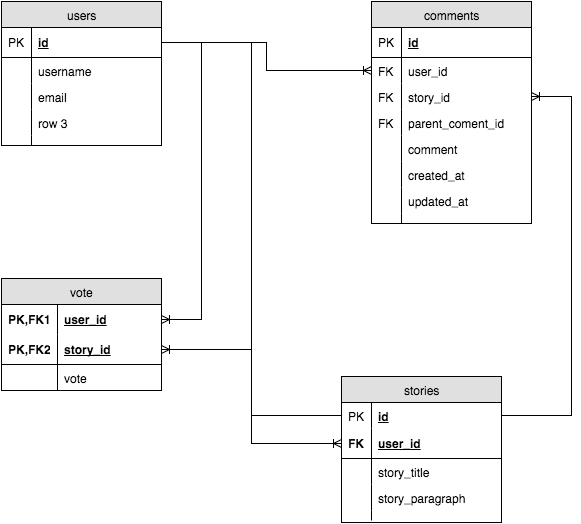

The diagram above was exported from draw.io. Its source (the exported page's mxGraphModel, read from the mxfile embedded in the PNG):
<mxGraphModel dx="710" dy="684" grid="1" gridSize="10" guides="1" tooltips="1" connect="1" arrows="1" fold="1" page="1" pageScale="1" pageWidth="850" pageHeight="1100" background="#ffffff" math="0" shadow="0">
  <root>
    <mxCell id="0" />
    <mxCell id="1" parent="0" />
    <mxCell id="1752e93ba27c9966-1" value="users" style="swimlane;html=1;fontStyle=0;childLayout=stackLayout;horizontal=1;startSize=26;fillColor=#e0e0e0;horizontalStack=0;resizeParent=1;resizeLast=0;collapsible=1;marginBottom=0;swimlaneFillColor=#ffffff;align=center;" vertex="1" parent="1">
      <mxGeometry x="60" y="52" width="160" height="144" as="geometry" />
    </mxCell>
    <mxCell id="1752e93ba27c9966-2" value="id" style="shape=partialRectangle;top=0;left=0;right=0;bottom=1;html=1;align=left;verticalAlign=middle;fillColor=none;spacingLeft=34;spacingRight=4;whiteSpace=wrap;overflow=hidden;rotatable=0;points=[[0,0.5],[1,0.5]];portConstraint=eastwest;dropTarget=0;fontStyle=5;" vertex="1" parent="1752e93ba27c9966-1">
      <mxGeometry y="26" width="160" height="30" as="geometry" />
    </mxCell>
    <mxCell id="1752e93ba27c9966-3" value="PK" style="shape=partialRectangle;top=0;left=0;bottom=0;html=1;fillColor=none;align=left;verticalAlign=middle;spacingLeft=4;spacingRight=4;whiteSpace=wrap;overflow=hidden;rotatable=0;points=[];portConstraint=eastwest;part=1;" vertex="1" connectable="0" parent="1752e93ba27c9966-2">
      <mxGeometry width="30" height="30" as="geometry" />
    </mxCell>
    <mxCell id="1752e93ba27c9966-4" value="username" style="shape=partialRectangle;top=0;left=0;right=0;bottom=0;html=1;align=left;verticalAlign=top;fillColor=none;spacingLeft=34;spacingRight=4;whiteSpace=wrap;overflow=hidden;rotatable=0;points=[[0,0.5],[1,0.5]];portConstraint=eastwest;dropTarget=0;" vertex="1" parent="1752e93ba27c9966-1">
      <mxGeometry y="56" width="160" height="26" as="geometry" />
    </mxCell>
    <mxCell id="1752e93ba27c9966-5" value="" style="shape=partialRectangle;top=0;left=0;bottom=0;html=1;fillColor=none;align=left;verticalAlign=top;spacingLeft=4;spacingRight=4;whiteSpace=wrap;overflow=hidden;rotatable=0;points=[];portConstraint=eastwest;part=1;" vertex="1" connectable="0" parent="1752e93ba27c9966-4">
      <mxGeometry width="30" height="26" as="geometry" />
    </mxCell>
    <mxCell id="1752e93ba27c9966-6" value="email" style="shape=partialRectangle;top=0;left=0;right=0;bottom=0;html=1;align=left;verticalAlign=top;fillColor=none;spacingLeft=34;spacingRight=4;whiteSpace=wrap;overflow=hidden;rotatable=0;points=[[0,0.5],[1,0.5]];portConstraint=eastwest;dropTarget=0;" vertex="1" parent="1752e93ba27c9966-1">
      <mxGeometry y="82" width="160" height="26" as="geometry" />
    </mxCell>
    <mxCell id="1752e93ba27c9966-7" value="" style="shape=partialRectangle;top=0;left=0;bottom=0;html=1;fillColor=none;align=left;verticalAlign=top;spacingLeft=4;spacingRight=4;whiteSpace=wrap;overflow=hidden;rotatable=0;points=[];portConstraint=eastwest;part=1;" vertex="1" connectable="0" parent="1752e93ba27c9966-6">
      <mxGeometry width="30" height="26" as="geometry" />
    </mxCell>
    <mxCell id="1752e93ba27c9966-8" value="row 3" style="shape=partialRectangle;top=0;left=0;right=0;bottom=0;html=1;align=left;verticalAlign=top;fillColor=none;spacingLeft=34;spacingRight=4;whiteSpace=wrap;overflow=hidden;rotatable=0;points=[[0,0.5],[1,0.5]];portConstraint=eastwest;dropTarget=0;" vertex="1" parent="1752e93ba27c9966-1">
      <mxGeometry y="108" width="160" height="26" as="geometry" />
    </mxCell>
    <mxCell id="1752e93ba27c9966-9" value="" style="shape=partialRectangle;top=0;left=0;bottom=0;html=1;fillColor=none;align=left;verticalAlign=top;spacingLeft=4;spacingRight=4;whiteSpace=wrap;overflow=hidden;rotatable=0;points=[];portConstraint=eastwest;part=1;" vertex="1" connectable="0" parent="1752e93ba27c9966-8">
      <mxGeometry width="30" height="26" as="geometry" />
    </mxCell>
    <mxCell id="1752e93ba27c9966-10" value="" style="shape=partialRectangle;top=0;left=0;right=0;bottom=0;html=1;align=left;verticalAlign=top;fillColor=none;spacingLeft=34;spacingRight=4;whiteSpace=wrap;overflow=hidden;rotatable=0;points=[[0,0.5],[1,0.5]];portConstraint=eastwest;dropTarget=0;" vertex="1" parent="1752e93ba27c9966-1">
      <mxGeometry y="134" width="160" height="10" as="geometry" />
    </mxCell>
    <mxCell id="1752e93ba27c9966-11" value="" style="shape=partialRectangle;top=0;left=0;bottom=0;html=1;fillColor=none;align=left;verticalAlign=top;spacingLeft=4;spacingRight=4;whiteSpace=wrap;overflow=hidden;rotatable=0;points=[];portConstraint=eastwest;part=1;" vertex="1" connectable="0" parent="1752e93ba27c9966-10">
      <mxGeometry width="30" height="10" as="geometry" />
    </mxCell>
    <mxCell id="1752e93ba27c9966-12" value="stories" style="swimlane;html=1;fontStyle=0;childLayout=stackLayout;horizontal=1;startSize=26;fillColor=#e0e0e0;horizontalStack=0;resizeParent=1;resizeLast=0;collapsible=1;marginBottom=0;swimlaneFillColor=#ffffff;align=center;" vertex="1" parent="1">
      <mxGeometry x="400" y="427" width="160" height="146" as="geometry" />
    </mxCell>
    <mxCell id="1752e93ba27c9966-110" value="&lt;b&gt;&lt;u&gt;id&lt;/u&gt;&lt;/b&gt;" style="shape=partialRectangle;top=0;left=0;right=0;bottom=0;html=1;align=left;verticalAlign=top;fillColor=none;spacingLeft=34;spacingRight=4;whiteSpace=wrap;overflow=hidden;rotatable=0;points=[[0,0.5],[1,0.5]];portConstraint=eastwest;dropTarget=0;" vertex="1" parent="1752e93ba27c9966-12">
      <mxGeometry y="26" width="160" height="26" as="geometry" />
    </mxCell>
    <mxCell id="1752e93ba27c9966-111" value="PK" style="shape=partialRectangle;top=0;left=0;bottom=0;html=1;fillColor=none;align=left;verticalAlign=top;spacingLeft=4;spacingRight=4;whiteSpace=wrap;overflow=hidden;rotatable=0;points=[];portConstraint=eastwest;part=1;" vertex="1" connectable="0" parent="1752e93ba27c9966-110">
      <mxGeometry width="30" height="26" as="geometry" />
    </mxCell>
    <mxCell id="1752e93ba27c9966-13" value="user_id" style="shape=partialRectangle;top=0;left=0;right=0;bottom=1;html=1;align=left;verticalAlign=middle;fillColor=none;spacingLeft=34;spacingRight=4;whiteSpace=wrap;overflow=hidden;rotatable=0;points=[[0,0.5],[1,0.5]];portConstraint=eastwest;dropTarget=0;fontStyle=5;" vertex="1" parent="1752e93ba27c9966-12">
      <mxGeometry y="52" width="160" height="30" as="geometry" />
    </mxCell>
    <mxCell id="1752e93ba27c9966-14" value="&lt;b&gt;FK&lt;/b&gt;" style="shape=partialRectangle;top=0;left=0;bottom=0;html=1;fillColor=none;align=left;verticalAlign=middle;spacingLeft=4;spacingRight=4;whiteSpace=wrap;overflow=hidden;rotatable=0;points=[];portConstraint=eastwest;part=1;" vertex="1" connectable="0" parent="1752e93ba27c9966-13">
      <mxGeometry width="30" height="30" as="geometry" />
    </mxCell>
    <mxCell id="1752e93ba27c9966-15" value="story_title" style="shape=partialRectangle;top=0;left=0;right=0;bottom=0;html=1;align=left;verticalAlign=top;fillColor=none;spacingLeft=34;spacingRight=4;whiteSpace=wrap;overflow=hidden;rotatable=0;points=[[0,0.5],[1,0.5]];portConstraint=eastwest;dropTarget=0;" vertex="1" parent="1752e93ba27c9966-12">
      <mxGeometry y="82" width="160" height="26" as="geometry" />
    </mxCell>
    <mxCell id="1752e93ba27c9966-16" value="" style="shape=partialRectangle;top=0;left=0;bottom=0;html=1;fillColor=none;align=left;verticalAlign=top;spacingLeft=4;spacingRight=4;whiteSpace=wrap;overflow=hidden;rotatable=0;points=[];portConstraint=eastwest;part=1;" vertex="1" connectable="0" parent="1752e93ba27c9966-15">
      <mxGeometry width="30" height="26" as="geometry" />
    </mxCell>
    <mxCell id="1752e93ba27c9966-17" value="story_paragraph" style="shape=partialRectangle;top=0;left=0;right=0;bottom=0;html=1;align=left;verticalAlign=top;fillColor=none;spacingLeft=34;spacingRight=4;whiteSpace=wrap;overflow=hidden;rotatable=0;points=[[0,0.5],[1,0.5]];portConstraint=eastwest;dropTarget=0;" vertex="1" parent="1752e93ba27c9966-12">
      <mxGeometry y="108" width="160" height="26" as="geometry" />
    </mxCell>
    <mxCell id="1752e93ba27c9966-18" value="" style="shape=partialRectangle;top=0;left=0;bottom=0;html=1;fillColor=none;align=left;verticalAlign=top;spacingLeft=4;spacingRight=4;whiteSpace=wrap;overflow=hidden;rotatable=0;points=[];portConstraint=eastwest;part=1;" vertex="1" connectable="0" parent="1752e93ba27c9966-17">
      <mxGeometry width="30" height="26" as="geometry" />
    </mxCell>
    <mxCell id="1752e93ba27c9966-21" value="" style="shape=partialRectangle;top=0;left=0;right=0;bottom=0;html=1;align=left;verticalAlign=top;fillColor=none;spacingLeft=34;spacingRight=4;whiteSpace=wrap;overflow=hidden;rotatable=0;points=[[0,0.5],[1,0.5]];portConstraint=eastwest;dropTarget=0;" vertex="1" parent="1752e93ba27c9966-12">
      <mxGeometry y="134" width="160" height="10" as="geometry" />
    </mxCell>
    <mxCell id="1752e93ba27c9966-22" value="" style="shape=partialRectangle;top=0;left=0;bottom=0;html=1;fillColor=none;align=left;verticalAlign=top;spacingLeft=4;spacingRight=4;whiteSpace=wrap;overflow=hidden;rotatable=0;points=[];portConstraint=eastwest;part=1;" vertex="1" connectable="0" parent="1752e93ba27c9966-21">
      <mxGeometry width="30" height="10" as="geometry" />
    </mxCell>
    <mxCell id="1752e93ba27c9966-23" value="comments" style="swimlane;html=1;fontStyle=0;childLayout=stackLayout;horizontal=1;startSize=26;fillColor=#e0e0e0;horizontalStack=0;resizeParent=1;resizeLast=0;collapsible=1;marginBottom=0;swimlaneFillColor=#ffffff;align=center;" vertex="1" parent="1">
      <mxGeometry x="430" y="52" width="160" height="222" as="geometry" />
    </mxCell>
    <mxCell id="1752e93ba27c9966-24" value="id" style="shape=partialRectangle;top=0;left=0;right=0;bottom=1;html=1;align=left;verticalAlign=middle;fillColor=none;spacingLeft=34;spacingRight=4;whiteSpace=wrap;overflow=hidden;rotatable=0;points=[[0,0.5],[1,0.5]];portConstraint=eastwest;dropTarget=0;fontStyle=5;" vertex="1" parent="1752e93ba27c9966-23">
      <mxGeometry y="26" width="160" height="30" as="geometry" />
    </mxCell>
    <mxCell id="1752e93ba27c9966-25" value="PK" style="shape=partialRectangle;top=0;left=0;bottom=0;html=1;fillColor=none;align=left;verticalAlign=middle;spacingLeft=4;spacingRight=4;whiteSpace=wrap;overflow=hidden;rotatable=0;points=[];portConstraint=eastwest;part=1;" vertex="1" connectable="0" parent="1752e93ba27c9966-24">
      <mxGeometry width="30" height="30" as="geometry" />
    </mxCell>
    <mxCell id="1752e93ba27c9966-26" value="user_id" style="shape=partialRectangle;top=0;left=0;right=0;bottom=0;html=1;align=left;verticalAlign=top;fillColor=none;spacingLeft=34;spacingRight=4;whiteSpace=wrap;overflow=hidden;rotatable=0;points=[[0,0.5],[1,0.5]];portConstraint=eastwest;dropTarget=0;" vertex="1" parent="1752e93ba27c9966-23">
      <mxGeometry y="56" width="160" height="26" as="geometry" />
    </mxCell>
    <mxCell id="1752e93ba27c9966-27" value="FK" style="shape=partialRectangle;top=0;left=0;bottom=0;html=1;fillColor=none;align=left;verticalAlign=top;spacingLeft=4;spacingRight=4;whiteSpace=wrap;overflow=hidden;rotatable=0;points=[];portConstraint=eastwest;part=1;" vertex="1" connectable="0" parent="1752e93ba27c9966-26">
      <mxGeometry width="30" height="26" as="geometry" />
    </mxCell>
    <mxCell id="2d908ee1371365e1-13" value="story_id" style="shape=partialRectangle;top=0;left=0;right=0;bottom=0;html=1;align=left;verticalAlign=top;fillColor=none;spacingLeft=34;spacingRight=4;whiteSpace=wrap;overflow=hidden;rotatable=0;points=[[0,0.5],[1,0.5]];portConstraint=eastwest;dropTarget=0;" vertex="1" parent="1752e93ba27c9966-23">
      <mxGeometry y="82" width="160" height="26" as="geometry" />
    </mxCell>
    <mxCell id="2d908ee1371365e1-14" value="FK" style="shape=partialRectangle;top=0;left=0;bottom=0;html=1;fillColor=none;align=left;verticalAlign=top;spacingLeft=4;spacingRight=4;whiteSpace=wrap;overflow=hidden;rotatable=0;points=[];portConstraint=eastwest;part=1;" vertex="1" connectable="0" parent="2d908ee1371365e1-13">
      <mxGeometry width="30" height="26" as="geometry" />
    </mxCell>
    <mxCell id="2d908ee1371365e1-15" value="parent_coment_id" style="shape=partialRectangle;top=0;left=0;right=0;bottom=0;html=1;align=left;verticalAlign=top;fillColor=none;spacingLeft=34;spacingRight=4;whiteSpace=wrap;overflow=hidden;rotatable=0;points=[[0,0.5],[1,0.5]];portConstraint=eastwest;dropTarget=0;" vertex="1" parent="1752e93ba27c9966-23">
      <mxGeometry y="108" width="160" height="26" as="geometry" />
    </mxCell>
    <mxCell id="2d908ee1371365e1-16" value="FK" style="shape=partialRectangle;top=0;left=0;bottom=0;html=1;fillColor=none;align=left;verticalAlign=top;spacingLeft=4;spacingRight=4;whiteSpace=wrap;overflow=hidden;rotatable=0;points=[];portConstraint=eastwest;part=1;" vertex="1" connectable="0" parent="2d908ee1371365e1-15">
      <mxGeometry width="30" height="26" as="geometry" />
    </mxCell>
    <mxCell id="1bd646741951b5ff-1" value="comment" style="shape=partialRectangle;top=0;left=0;right=0;bottom=0;html=1;align=left;verticalAlign=top;fillColor=none;spacingLeft=34;spacingRight=4;whiteSpace=wrap;overflow=hidden;rotatable=0;points=[[0,0.5],[1,0.5]];portConstraint=eastwest;dropTarget=0;" vertex="1" parent="1752e93ba27c9966-23">
      <mxGeometry y="134" width="160" height="26" as="geometry" />
    </mxCell>
    <mxCell id="1bd646741951b5ff-2" value="" style="shape=partialRectangle;top=0;left=0;bottom=0;html=1;fillColor=none;align=left;verticalAlign=top;spacingLeft=4;spacingRight=4;whiteSpace=wrap;overflow=hidden;rotatable=0;points=[];portConstraint=eastwest;part=1;" vertex="1" connectable="0" parent="1bd646741951b5ff-1">
      <mxGeometry width="30" height="26" as="geometry" />
    </mxCell>
    <mxCell id="1752e93ba27c9966-99" value="created_at" style="shape=partialRectangle;top=0;left=0;right=0;bottom=0;html=1;align=left;verticalAlign=top;fillColor=none;spacingLeft=34;spacingRight=4;whiteSpace=wrap;overflow=hidden;rotatable=0;points=[[0,0.5],[1,0.5]];portConstraint=eastwest;dropTarget=0;" vertex="1" parent="1752e93ba27c9966-23">
      <mxGeometry y="160" width="160" height="26" as="geometry" />
    </mxCell>
    <mxCell id="1752e93ba27c9966-100" value="" style="shape=partialRectangle;top=0;left=0;bottom=0;html=1;fillColor=none;align=left;verticalAlign=top;spacingLeft=4;spacingRight=4;whiteSpace=wrap;overflow=hidden;rotatable=0;points=[];portConstraint=eastwest;part=1;" vertex="1" connectable="0" parent="1752e93ba27c9966-99">
      <mxGeometry width="30" height="26" as="geometry" />
    </mxCell>
    <mxCell id="1752e93ba27c9966-103" value="updated_at" style="shape=partialRectangle;top=0;left=0;right=0;bottom=0;html=1;align=left;verticalAlign=top;fillColor=none;spacingLeft=34;spacingRight=4;whiteSpace=wrap;overflow=hidden;rotatable=0;points=[[0,0.5],[1,0.5]];portConstraint=eastwest;dropTarget=0;" vertex="1" parent="1752e93ba27c9966-23">
      <mxGeometry y="186" width="160" height="26" as="geometry" />
    </mxCell>
    <mxCell id="1752e93ba27c9966-104" value="" style="shape=partialRectangle;top=0;left=0;bottom=0;html=1;fillColor=none;align=left;verticalAlign=top;spacingLeft=4;spacingRight=4;whiteSpace=wrap;overflow=hidden;rotatable=0;points=[];portConstraint=eastwest;part=1;" vertex="1" connectable="0" parent="1752e93ba27c9966-103">
      <mxGeometry width="30" height="26" as="geometry" />
    </mxCell>
    <mxCell id="1752e93ba27c9966-32" value="" style="shape=partialRectangle;top=0;left=0;right=0;bottom=0;html=1;align=left;verticalAlign=top;fillColor=none;spacingLeft=34;spacingRight=4;whiteSpace=wrap;overflow=hidden;rotatable=0;points=[[0,0.5],[1,0.5]];portConstraint=eastwest;dropTarget=0;" vertex="1" parent="1752e93ba27c9966-23">
      <mxGeometry y="212" width="160" height="10" as="geometry" />
    </mxCell>
    <mxCell id="1752e93ba27c9966-33" value="" style="shape=partialRectangle;top=0;left=0;bottom=0;html=1;fillColor=none;align=left;verticalAlign=top;spacingLeft=4;spacingRight=4;whiteSpace=wrap;overflow=hidden;rotatable=0;points=[];portConstraint=eastwest;part=1;" vertex="1" connectable="0" parent="1752e93ba27c9966-32">
      <mxGeometry width="30" height="10" as="geometry" />
    </mxCell>
    <mxCell id="2d908ee1371365e1-1" value="vote" style="swimlane;html=1;fontStyle=0;childLayout=stackLayout;horizontal=1;startSize=26;fillColor=#e0e0e0;horizontalStack=0;resizeParent=1;resizeLast=0;collapsible=1;marginBottom=0;swimlaneFillColor=#ffffff;align=center;" vertex="1" parent="1">
      <mxGeometry x="60" y="329" width="160" height="112" as="geometry" />
    </mxCell>
    <mxCell id="2d908ee1371365e1-2" value="user_id" style="shape=partialRectangle;top=0;left=0;right=0;bottom=0;html=1;align=left;verticalAlign=middle;fillColor=none;spacingLeft=60;spacingRight=4;whiteSpace=wrap;overflow=hidden;rotatable=0;points=[[0,0.5],[1,0.5]];portConstraint=eastwest;dropTarget=0;fontStyle=5;" vertex="1" parent="2d908ee1371365e1-1">
      <mxGeometry y="26" width="160" height="30" as="geometry" />
    </mxCell>
    <mxCell id="2d908ee1371365e1-3" value="PK,FK1" style="shape=partialRectangle;fontStyle=1;top=0;left=0;bottom=0;html=1;fillColor=none;align=left;verticalAlign=middle;spacingLeft=4;spacingRight=4;whiteSpace=wrap;overflow=hidden;rotatable=0;points=[];portConstraint=eastwest;part=1;" vertex="1" connectable="0" parent="2d908ee1371365e1-2">
      <mxGeometry width="56" height="30" as="geometry" />
    </mxCell>
    <mxCell id="2d908ee1371365e1-4" value="story_id" style="shape=partialRectangle;top=0;left=0;right=0;bottom=1;html=1;align=left;verticalAlign=middle;fillColor=none;spacingLeft=60;spacingRight=4;whiteSpace=wrap;overflow=hidden;rotatable=0;points=[[0,0.5],[1,0.5]];portConstraint=eastwest;dropTarget=0;fontStyle=5;" vertex="1" parent="2d908ee1371365e1-1">
      <mxGeometry y="56" width="160" height="30" as="geometry" />
    </mxCell>
    <mxCell id="2d908ee1371365e1-5" value="PK,FK2" style="shape=partialRectangle;fontStyle=1;top=0;left=0;bottom=0;html=1;fillColor=none;align=left;verticalAlign=middle;spacingLeft=4;spacingRight=4;whiteSpace=wrap;overflow=hidden;rotatable=0;points=[];portConstraint=eastwest;part=1;" vertex="1" connectable="0" parent="2d908ee1371365e1-4">
      <mxGeometry width="56" height="30" as="geometry" />
    </mxCell>
    <mxCell id="2d908ee1371365e1-6" value="vote" style="shape=partialRectangle;top=0;left=0;right=0;bottom=0;html=1;align=left;verticalAlign=top;fillColor=none;spacingLeft=60;spacingRight=4;whiteSpace=wrap;overflow=hidden;rotatable=0;points=[[0,0.5],[1,0.5]];portConstraint=eastwest;dropTarget=0;" vertex="1" parent="2d908ee1371365e1-1">
      <mxGeometry y="86" width="160" height="26" as="geometry" />
    </mxCell>
    <mxCell id="2d908ee1371365e1-7" value="" style="shape=partialRectangle;top=0;left=0;bottom=0;html=1;fillColor=none;align=left;verticalAlign=top;spacingLeft=4;spacingRight=4;whiteSpace=wrap;overflow=hidden;rotatable=0;points=[];portConstraint=eastwest;part=1;" vertex="1" connectable="0" parent="2d908ee1371365e1-6">
      <mxGeometry width="56" height="26" as="geometry" />
    </mxCell>
    <mxCell id="2d908ee1371365e1-9" style="edgeStyle=elbowEdgeStyle;html=1;exitX=1;exitY=0.5;entryX=1;entryY=0.5;startArrow=none;startFill=0;endArrow=ERoneToMany;endFill=0;jettySize=auto;orthogonalLoop=1;rounded=0;" edge="1" parent="1" source="1752e93ba27c9966-2" target="2d908ee1371365e1-2">
      <mxGeometry relative="1" as="geometry">
        <Array as="points">
          <mxPoint x="260" y="232" />
        </Array>
      </mxGeometry>
    </mxCell>
    <mxCell id="2d908ee1371365e1-10" style="edgeStyle=elbowEdgeStyle;rounded=0;html=1;exitX=0;exitY=0.5;entryX=1;entryY=0.5;startArrow=none;startFill=0;endArrow=ERoneToMany;endFill=0;jettySize=auto;orthogonalLoop=1;" edge="1" parent="1" source="1752e93ba27c9966-110" target="2d908ee1371365e1-4">
      <mxGeometry relative="1" as="geometry" />
    </mxCell>
    <mxCell id="2d908ee1371365e1-11" style="edgeStyle=elbowEdgeStyle;rounded=0;html=1;exitX=1;exitY=0.5;entryX=0;entryY=0.5;startArrow=none;startFill=0;endArrow=ERoneToMany;endFill=0;jettySize=auto;orthogonalLoop=1;" edge="1" parent="1" source="1752e93ba27c9966-2" target="1752e93ba27c9966-13">
      <mxGeometry relative="1" as="geometry" />
    </mxCell>
    <mxCell id="2d908ee1371365e1-12" style="edgeStyle=elbowEdgeStyle;rounded=0;html=1;exitX=1;exitY=0.5;startArrow=none;startFill=0;endArrow=ERoneToMany;endFill=0;jettySize=auto;orthogonalLoop=1;entryX=0;entryY=0.5;" edge="1" parent="1" source="1752e93ba27c9966-2" target="1752e93ba27c9966-26">
      <mxGeometry relative="1" as="geometry">
        <mxPoint x="410" y="93" as="targetPoint" />
      </mxGeometry>
    </mxCell>
    <mxCell id="2d908ee1371365e1-18" style="edgeStyle=elbowEdgeStyle;rounded=0;html=1;exitX=1;exitY=0.5;startArrow=ERoneToMany;startFill=0;endArrow=none;endFill=0;jettySize=auto;orthogonalLoop=1;" edge="1" parent="1" source="2d908ee1371365e1-13" target="1752e93ba27c9966-110">
      <mxGeometry relative="1" as="geometry">
        <Array as="points">
          <mxPoint x="630" y="300" />
        </Array>
      </mxGeometry>
    </mxCell>
  </root>
</mxGraphModel>